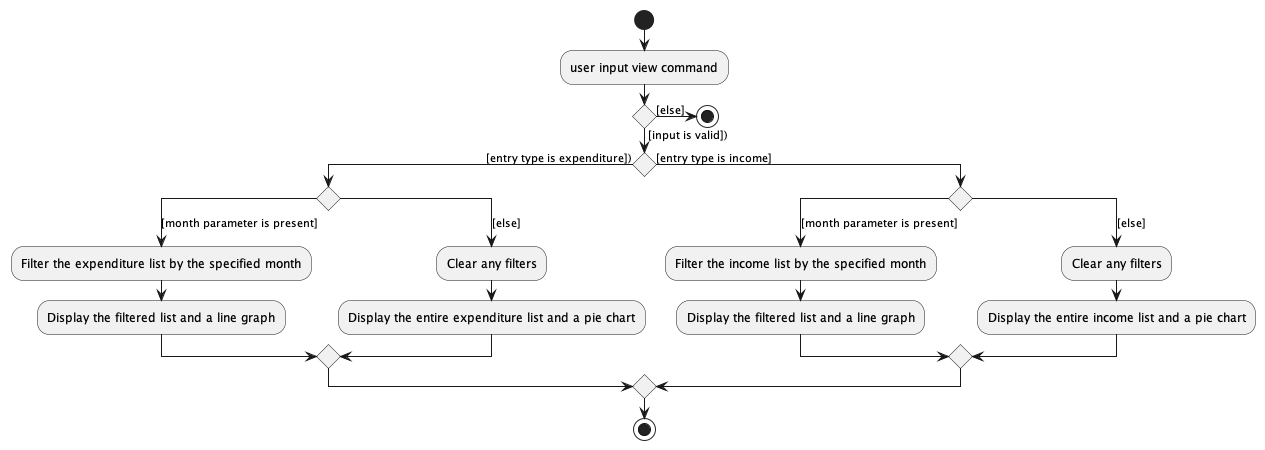

The diagram above was rendered by PlantUML. Its source (embedded in the PNG):
@startuml

start
:user input view command;
if () then ([input is valid]))
if () then ([entry type is expenditure]))
    switch ()
    case ([month parameter is present])
      :Filter the expenditure list by the specified month;
      :Display the filtered list and a line graph;
    case ([else])
      :Clear any filters;
      :Display the entire expenditure list and a pie chart;
     endswitch

else ([entry type is income])
    switch ()
    case ([month parameter is present])
      :Filter the income list by the specified month;
      :Display the filtered list and a line graph;
    case ([else])
      :Clear any filters;
      :Display the entire income list and a pie chart;
     endswitch
endif
else ([else])
stop
endif
stop

@enduml